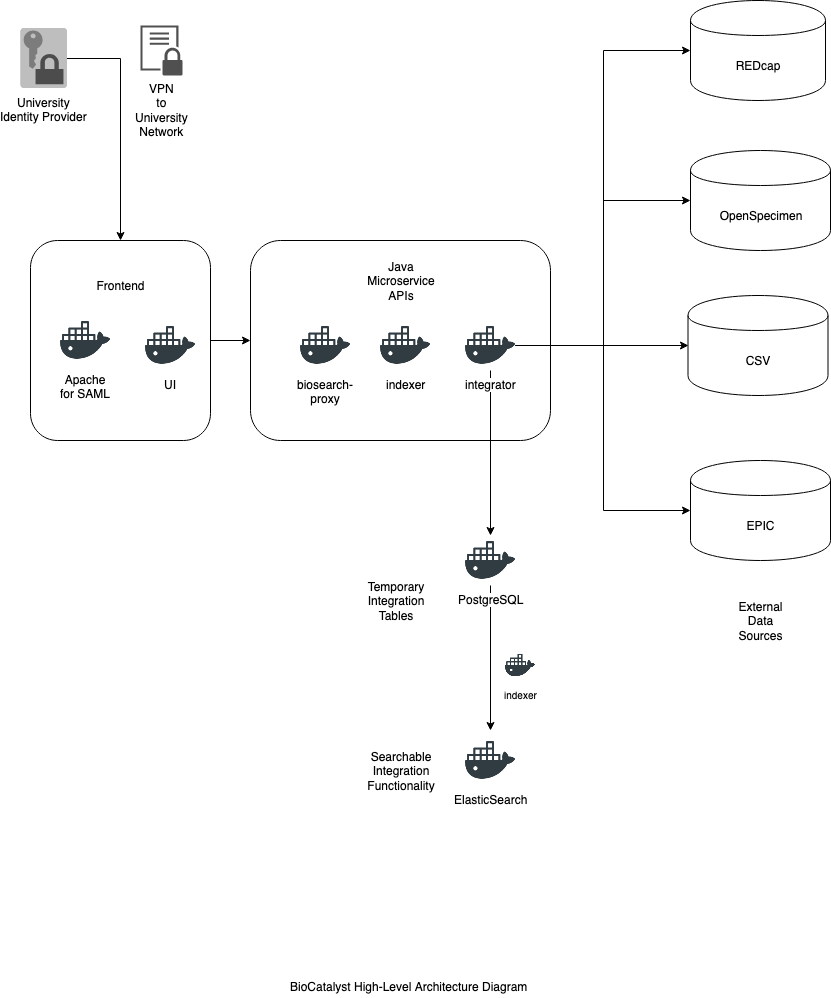

The diagram above was exported from draw.io. Its source (the exported page's mxGraphModel, read from the mxfile embedded in the PNG):
<mxGraphModel dx="1634" dy="1032" grid="1" gridSize="10" guides="1" tooltips="1" connect="1" arrows="1" fold="1" page="1" pageScale="1" pageWidth="850" pageHeight="1100" math="0" shadow="0">
  <root>
    <mxCell id="0" />
    <mxCell id="1" parent="0" />
    <mxCell id="PKfvD5tknrrMZSR4jBjL-9" style="edgeStyle=orthogonalEdgeStyle;rounded=0;orthogonalLoop=1;jettySize=auto;html=1;entryX=0;entryY=0.5;entryDx=0;entryDy=0;" edge="1" parent="1" source="PKfvD5tknrrMZSR4jBjL-8" target="Z5T-DqEZ3usz51p1qXrI-21">
      <mxGeometry relative="1" as="geometry" />
    </mxCell>
    <mxCell id="PKfvD5tknrrMZSR4jBjL-8" value="" style="rounded=1;whiteSpace=wrap;html=1;" vertex="1" parent="1">
      <mxGeometry x="40" y="250" width="180" height="200" as="geometry" />
    </mxCell>
    <mxCell id="Z5T-DqEZ3usz51p1qXrI-21" value="" style="rounded=1;whiteSpace=wrap;html=1;" parent="1" vertex="1">
      <mxGeometry x="260" y="250" width="300" height="200" as="geometry" />
    </mxCell>
    <mxCell id="Z5T-DqEZ3usz51p1qXrI-2" value="&lt;div&gt;biosearch-&lt;/div&gt;&lt;div&gt;proxy&lt;br&gt;&lt;/div&gt;" style="shape=image;html=1;verticalAlign=top;verticalLabelPosition=bottom;labelBackgroundColor=#ffffff;imageAspect=0;aspect=fixed;image=https://cdn1.iconfinder.com/data/icons/social-media-2106/24/social_media_social_media_logo_docker-128.png" parent="1" vertex="1">
      <mxGeometry x="310" y="330" width="50" height="50" as="geometry" />
    </mxCell>
    <mxCell id="Z5T-DqEZ3usz51p1qXrI-15" style="edgeStyle=orthogonalEdgeStyle;rounded=0;html=1;entryX=0;entryY=0.5;entryDx=0;entryDy=0;jettySize=auto;orthogonalLoop=1;" parent="1" source="Z5T-DqEZ3usz51p1qXrI-3" target="Z5T-DqEZ3usz51p1qXrI-9" edge="1">
      <mxGeometry relative="1" as="geometry" />
    </mxCell>
    <mxCell id="Z5T-DqEZ3usz51p1qXrI-16" style="edgeStyle=orthogonalEdgeStyle;rounded=0;html=1;entryX=0;entryY=0.5;entryDx=0;entryDy=0;jettySize=auto;orthogonalLoop=1;" parent="1" source="Z5T-DqEZ3usz51p1qXrI-3" target="Z5T-DqEZ3usz51p1qXrI-10" edge="1">
      <mxGeometry relative="1" as="geometry" />
    </mxCell>
    <mxCell id="Z5T-DqEZ3usz51p1qXrI-18" style="edgeStyle=orthogonalEdgeStyle;rounded=0;html=1;entryX=0;entryY=0.5;entryDx=0;entryDy=0;jettySize=auto;orthogonalLoop=1;" parent="1" source="Z5T-DqEZ3usz51p1qXrI-3" target="Z5T-DqEZ3usz51p1qXrI-12" edge="1">
      <mxGeometry relative="1" as="geometry" />
    </mxCell>
    <mxCell id="PKfvD5tknrrMZSR4jBjL-5" style="edgeStyle=orthogonalEdgeStyle;rounded=0;orthogonalLoop=1;jettySize=auto;html=1;" edge="1" parent="1" source="Z5T-DqEZ3usz51p1qXrI-3" target="PKfvD5tknrrMZSR4jBjL-3">
      <mxGeometry relative="1" as="geometry" />
    </mxCell>
    <mxCell id="Z5T-DqEZ3usz51p1qXrI-3" value="&lt;div&gt;integrator&lt;/div&gt;" style="shape=image;html=1;verticalAlign=top;verticalLabelPosition=bottom;labelBackgroundColor=#ffffff;imageAspect=0;aspect=fixed;image=https://cdn1.iconfinder.com/data/icons/social-media-2106/24/social_media_social_media_logo_docker-128.png" parent="1" vertex="1">
      <mxGeometry x="475" y="330" width="50" height="50" as="geometry" />
    </mxCell>
    <mxCell id="Z5T-DqEZ3usz51p1qXrI-4" value="&lt;div&gt;indexer&lt;/div&gt;" style="shape=image;html=1;verticalAlign=top;verticalLabelPosition=bottom;labelBackgroundColor=#ffffff;imageAspect=0;aspect=fixed;image=https://cdn1.iconfinder.com/data/icons/social-media-2106/24/social_media_social_media_logo_docker-128.png" parent="1" vertex="1">
      <mxGeometry x="390" y="330" width="50" height="50" as="geometry" />
    </mxCell>
    <mxCell id="Z5T-DqEZ3usz51p1qXrI-9" value="&lt;div&gt;REDcap&lt;/div&gt;" style="shape=cylinder;whiteSpace=wrap;html=1;boundedLbl=1;backgroundOutline=1;" parent="1" vertex="1">
      <mxGeometry x="700" y="10" width="135" height="100" as="geometry" />
    </mxCell>
    <mxCell id="Z5T-DqEZ3usz51p1qXrI-10" value="OpenSpecimen" style="shape=cylinder;whiteSpace=wrap;html=1;boundedLbl=1;backgroundOutline=1;" parent="1" vertex="1">
      <mxGeometry x="700" y="160" width="140" height="100" as="geometry" />
    </mxCell>
    <mxCell id="Z5T-DqEZ3usz51p1qXrI-12" value="EPIC" style="shape=cylinder;whiteSpace=wrap;html=1;boundedLbl=1;backgroundOutline=1;" parent="1" vertex="1">
      <mxGeometry x="700" y="470" width="140" height="100" as="geometry" />
    </mxCell>
    <mxCell id="Z5T-DqEZ3usz51p1qXrI-23" value="&lt;div&gt;Java&lt;/div&gt;&lt;div&gt;Microservice&lt;/div&gt;&lt;div&gt;APIs&lt;br&gt;&lt;/div&gt;" style="text;html=1;strokeColor=none;fillColor=none;align=center;verticalAlign=middle;whiteSpace=wrap;rounded=0;" parent="1" vertex="1">
      <mxGeometry x="390" y="280" width="40" height="20" as="geometry" />
    </mxCell>
    <mxCell id="Z5T-DqEZ3usz51p1qXrI-24" value="External Data Sources" style="text;html=1;strokeColor=none;fillColor=none;align=center;verticalAlign=middle;whiteSpace=wrap;rounded=0;" parent="1" vertex="1">
      <mxGeometry x="750" y="620" width="40" height="20" as="geometry" />
    </mxCell>
    <mxCell id="Z5T-DqEZ3usz51p1qXrI-25" value="&lt;div&gt;Temporary&lt;/div&gt;&lt;div&gt;Integration&lt;/div&gt;&lt;div&gt;Tables&lt;br&gt;&lt;/div&gt;" style="text;html=1;strokeColor=none;fillColor=none;align=center;verticalAlign=middle;whiteSpace=wrap;rounded=0;" parent="1" vertex="1">
      <mxGeometry x="385" y="600" width="40" height="20" as="geometry" />
    </mxCell>
    <mxCell id="Z5T-DqEZ3usz51p1qXrI-26" value="&lt;div&gt;Searchable&lt;/div&gt;&lt;div&gt;Integration&lt;/div&gt;&lt;div&gt;Functionality&lt;br&gt;&lt;/div&gt;" style="text;html=1;strokeColor=none;fillColor=none;align=center;verticalAlign=middle;whiteSpace=wrap;rounded=0;" parent="1" vertex="1">
      <mxGeometry x="390" y="770" width="40" height="20" as="geometry" />
    </mxCell>
    <mxCell id="Z5T-DqEZ3usz51p1qXrI-31" style="edgeStyle=orthogonalEdgeStyle;rounded=0;html=1;jettySize=auto;orthogonalLoop=1;entryX=0;entryY=0.5;entryDx=0;entryDy=0;" parent="1" source="Z5T-DqEZ3usz51p1qXrI-3" target="5Bk1Pqbb4PwLi9cutgTb-7" edge="1">
      <mxGeometry relative="1" as="geometry">
        <mxPoint x="525" y="355" as="sourcePoint" />
        <mxPoint x="620" y="355" as="targetPoint" />
      </mxGeometry>
    </mxCell>
    <mxCell id="Z5T-DqEZ3usz51p1qXrI-32" value="&lt;div&gt;VPN&lt;/div&gt;&lt;div&gt;to&lt;/div&gt;&lt;div&gt;University&lt;/div&gt;&lt;div&gt;Network&lt;br&gt;&lt;/div&gt;" style="shadow=0;dashed=0;html=1;strokeColor=none;labelPosition=center;verticalLabelPosition=bottom;verticalAlign=top;align=center;shape=mxgraph.mscae.intune.intune_vpn_profiles;fillColor=#505050;" parent="1" vertex="1">
      <mxGeometry x="150" y="35" width="42" height="50" as="geometry" />
    </mxCell>
    <mxCell id="5Bk1Pqbb4PwLi9cutgTb-7" value="CSV" style="shape=cylinder;whiteSpace=wrap;html=1;boundedLbl=1;backgroundOutline=1;" parent="1" vertex="1">
      <mxGeometry x="697.5" y="305" width="140" height="100" as="geometry" />
    </mxCell>
    <mxCell id="jI9WYQ-Jl4v1r-GTRgLh-3" value="&lt;div&gt;&lt;font style=&quot;font-size: 10px&quot;&gt;indexer&lt;/font&gt;&lt;/div&gt;" style="shape=image;html=1;verticalAlign=top;verticalLabelPosition=bottom;labelBackgroundColor=#ffffff;imageAspect=0;aspect=fixed;image=https://cdn1.iconfinder.com/data/icons/social-media-2106/24/social_media_social_media_logo_docker-128.png" parent="1" vertex="1">
      <mxGeometry x="515" y="660" width="30" height="30" as="geometry" />
    </mxCell>
    <mxCell id="PKfvD5tknrrMZSR4jBjL-2" value="UI" style="shape=image;html=1;verticalAlign=top;verticalLabelPosition=bottom;labelBackgroundColor=#ffffff;imageAspect=0;aspect=fixed;image=https://cdn1.iconfinder.com/data/icons/social-media-2106/24/social_media_social_media_logo_docker-128.png" vertex="1" parent="1">
      <mxGeometry x="155" y="330" width="50" height="50" as="geometry" />
    </mxCell>
    <mxCell id="PKfvD5tknrrMZSR4jBjL-6" style="edgeStyle=orthogonalEdgeStyle;rounded=0;orthogonalLoop=1;jettySize=auto;html=1;" edge="1" parent="1" source="PKfvD5tknrrMZSR4jBjL-3">
      <mxGeometry relative="1" as="geometry">
        <mxPoint x="500" y="740" as="targetPoint" />
      </mxGeometry>
    </mxCell>
    <mxCell id="PKfvD5tknrrMZSR4jBjL-3" value="PostgreSQL" style="shape=image;html=1;verticalAlign=top;verticalLabelPosition=bottom;labelBackgroundColor=#ffffff;imageAspect=0;aspect=fixed;image=https://cdn1.iconfinder.com/data/icons/social-media-2106/24/social_media_social_media_logo_docker-128.png" vertex="1" parent="1">
      <mxGeometry x="475" y="545" width="50" height="50" as="geometry" />
    </mxCell>
    <mxCell id="PKfvD5tknrrMZSR4jBjL-4" value="ElasticSearch" style="shape=image;html=1;verticalAlign=top;verticalLabelPosition=bottom;labelBackgroundColor=#ffffff;imageAspect=0;aspect=fixed;image=https://cdn1.iconfinder.com/data/icons/social-media-2106/24/social_media_social_media_logo_docker-128.png" vertex="1" parent="1">
      <mxGeometry x="475" y="745" width="50" height="50" as="geometry" />
    </mxCell>
    <mxCell id="PKfvD5tknrrMZSR4jBjL-7" value="&lt;div&gt;Apache&lt;/div&gt;&lt;div&gt;for SAML&lt;br&gt;&lt;/div&gt;" style="shape=image;html=1;verticalAlign=top;verticalLabelPosition=bottom;labelBackgroundColor=#ffffff;imageAspect=0;aspect=fixed;image=https://cdn1.iconfinder.com/data/icons/social-media-2106/24/social_media_social_media_logo_docker-128.png" vertex="1" parent="1">
      <mxGeometry x="70" y="325" width="50" height="50" as="geometry" />
    </mxCell>
    <mxCell id="PKfvD5tknrrMZSR4jBjL-14" style="edgeStyle=orthogonalEdgeStyle;rounded=0;orthogonalLoop=1;jettySize=auto;html=1;" edge="1" parent="1" source="PKfvD5tknrrMZSR4jBjL-13" target="PKfvD5tknrrMZSR4jBjL-8">
      <mxGeometry relative="1" as="geometry">
        <Array as="points">
          <mxPoint x="130" y="68" />
        </Array>
      </mxGeometry>
    </mxCell>
    <mxCell id="PKfvD5tknrrMZSR4jBjL-13" value="&lt;div&gt;University&lt;/div&gt;&lt;div&gt;Identity Provider&lt;br&gt;&lt;/div&gt;" style="outlineConnect=0;dashed=0;verticalLabelPosition=bottom;verticalAlign=top;align=center;html=1;shape=mxgraph.aws3.data_encryption_key;fillColor=#7D7C7C;gradientColor=none;" vertex="1" parent="1">
      <mxGeometry x="30" y="37.5" width="46.5" height="60" as="geometry" />
    </mxCell>
    <mxCell id="PKfvD5tknrrMZSR4jBjL-16" value="Frontend" style="text;html=1;strokeColor=none;fillColor=none;align=center;verticalAlign=middle;whiteSpace=wrap;rounded=0;" vertex="1" parent="1">
      <mxGeometry x="110" y="285" width="40" height="20" as="geometry" />
    </mxCell>
    <mxCell id="PKfvD5tknrrMZSR4jBjL-19" value="BioCatalyst High-Level Architecture Diagram" style="text;html=1;resizable=0;points=[];autosize=1;align=left;verticalAlign=top;spacingTop=-4;" vertex="1" parent="1">
      <mxGeometry x="298" y="987" width="250" height="20" as="geometry" />
    </mxCell>
  </root>
</mxGraphModel>